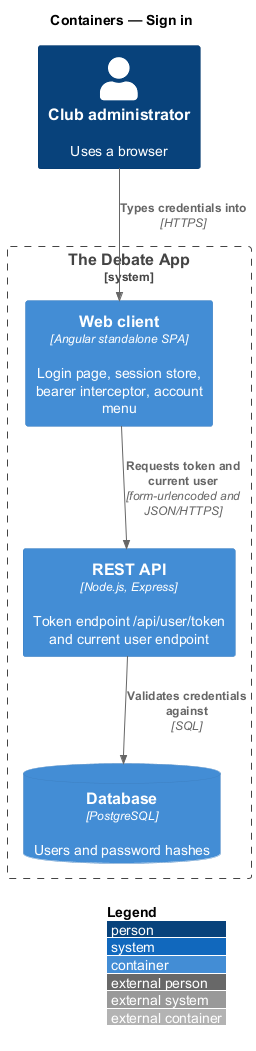

The diagram above was rendered by PlantUML. Its source (embedded in the PNG):
@startuml
!include <C4/C4_Container>
LAYOUT_WITH_LEGEND()
title Containers — Sign in

Person(admin, "Club administrator", "Uses a browser")
System_Boundary(app, "The Debate App") {
  Container(spa, "Web client", "Angular standalone SPA", "Login page, session store, bearer interceptor, account menu")
  Container(api, "REST API", "Node.js, Express", "Token endpoint /api/user/token and current user endpoint")
  ContainerDb(db, "Database", "PostgreSQL", "Users and password hashes")
}
Rel(admin, spa, "Types credentials into", "HTTPS")
Rel(spa, api, "Requests token and current user", "form-urlencoded and JSON/HTTPS")
Rel(api, db, "Validates credentials against", "SQL")
@enduml